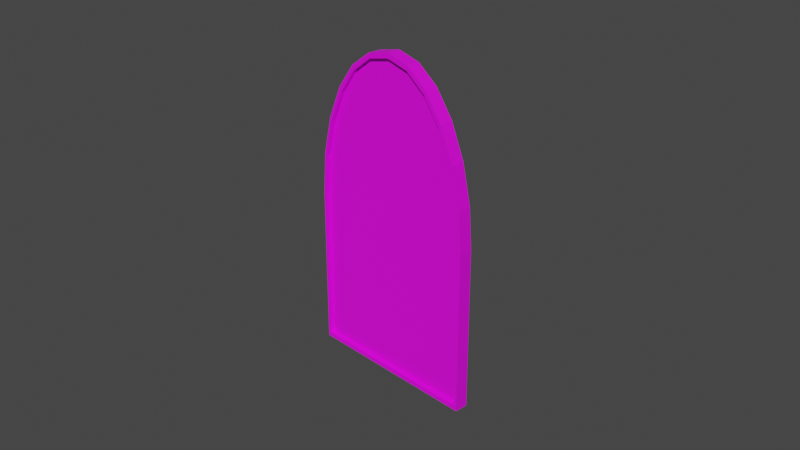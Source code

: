 # Source: summoner.blend  (saved by Blender 3.0.42; exported with 4.5.12 LTS)
import bpy
from mathutils import Matrix  # noqa: F401  (used for matrix-valued properties, if any)

bpy.ops.wm.read_factory_settings(use_empty=True)
scene = bpy.context.scene
scene.name = 'Scene'

# ---- collections
col_collection = bpy.data.collections.new('Collection'); scene.collection.children.link(col_collection)

# ---- images (referenced by path relative to the original .blend; pixels are not part of the script)
import os
ASSET_DIR = os.environ.get("B2B_ASSET_DIR", "")  # directory of the original .blend (textures are referenced by path, not embedded)
HERE = os.path.dirname(os.path.abspath(__file__))  # packed textures are extracted next to this script under _unpacked/

def load_image(name, relpath, width, height, colorspace="sRGB"):
    """Load a texture the original file referenced (path relative to the .blend, or extracted next to this script)."""
    p = next((c for c in (os.path.join(HERE, relpath), os.path.join(ASSET_DIR, relpath)) if relpath and os.path.exists(c)), "")
    if p:
        img = bpy.data.images.load(p, check_existing=True)
        img.name = name
    else:  # same state as the original file: an image datablock whose file is absent (Cycles renders it pink)
        img = bpy.data.images.new(name, width, height)
        img.source = "FILE"
        img.filepath = "//" + (relpath or name)
    img.colorspace_settings.name = colorspace
    return img
img_woodland_jpg = load_image('woodland.jpg', 'woodland.jpg', 1024, 1024, 'sRGB')
img_summoner2_jpg = load_image('summoner2.jpg', 'summoner2.jpg', 1024, 1024, 'sRGB')
img_summoner_jpg = load_image('summoner.jpg', 'summoner.jpg', 1024, 1024, 'sRGB')

# ---- materials (node trees are filled in below, after node groups)
mat_material_003 = bpy.data.materials.new('Material.003')
mat_material_003.use_transparent_shadow = False
mat_back = bpy.data.materials.new('back')
mat_back.use_transparent_shadow = False
mat_front = bpy.data.materials.new('front')
mat_front.use_transparent_shadow = False
mat_front.preview_render_type = 'FLAT'

# ---- material node trees
mat_material_003.use_nodes = True; mat_material_003.node_tree.nodes.clear()
_N = mat_material_003.node_tree.nodes; _L = mat_material_003.node_tree.links
n0 = _N.new('ShaderNodeBsdfPrincipled'); n0.name = 'Principled BSDF'; n0.location = (10, 300)
n0.distribution = 'GGX'
n0.subsurface_method = 'RANDOM_WALK_SKIN'
n0.inputs[3].default_value = 1.45
n0.inputs[27].default_value = (0.0, 0.0, 0.0, 1.0)
n0.inputs[28].default_value = 1.0
n1 = _N.new('ShaderNodeOutputMaterial'); n1.name = 'Material Output'; n1.location = (300, 300)
n2 = _N.new('ShaderNodeTexImage'); n2.name = 'Image Texture'; n2.location = (-280, 280)
n2.image = img_woodland_jpg
_L.new(n0.outputs[0], n1.inputs[0])
_L.new(n2.outputs[0], n0.inputs[0])
n1.is_active_output = True
mat_back.use_nodes = True; mat_back.node_tree.nodes.clear()
_N = mat_back.node_tree.nodes; _L = mat_back.node_tree.links
n0 = _N.new('ShaderNodeBsdfPrincipled'); n0.name = 'Principled BSDF'; n0.location = (10, 300)
n0.distribution = 'GGX'
n0.subsurface_method = 'RANDOM_WALK_SKIN'
n0.inputs[3].default_value = 1.45
n0.inputs[27].default_value = (0.0, 0.0, 0.0, 1.0)
n0.inputs[28].default_value = 1.0
n1 = _N.new('ShaderNodeOutputMaterial'); n1.name = 'Material Output'; n1.location = (300, 300)
n2 = _N.new('ShaderNodeTexImage'); n2.name = 'Image Texture'; n2.location = (-280, 280)
n2.image = img_summoner2_jpg
_L.new(n0.outputs[0], n1.inputs[0])
_L.new(n2.outputs[0], n0.inputs[0])
n1.is_active_output = True
mat_front.use_nodes = True; mat_front.node_tree.nodes.clear()
_N = mat_front.node_tree.nodes; _L = mat_front.node_tree.links
n0 = _N.new('ShaderNodeBsdfPrincipled'); n0.name = 'Principled BSDF'; n0.location = (10, 300)
n0.distribution = 'GGX'
n0.subsurface_method = 'RANDOM_WALK_SKIN'
n0.inputs[3].default_value = 1.45
n0.inputs[27].default_value = (0.0, 0.0, 0.0, 1.0)
n0.inputs[28].default_value = 1.0
n1 = _N.new('ShaderNodeOutputMaterial'); n1.name = 'Material Output'; n1.location = (300, 300)
n2 = _N.new('ShaderNodeTexImage'); n2.name = 'Image Texture'; n2.location = (-280, 280)
n2.image = img_summoner_jpg
_L.new(n0.outputs[0], n1.inputs[0])
_L.new(n2.outputs[0], n0.inputs[0])
n1.is_active_output = True

# ---- world
world_world = bpy.data.worlds.new('World'); scene.world = world_world
world_world.use_nodes = True; world_world.node_tree.nodes.clear()
_N = world_world.node_tree.nodes; _L = world_world.node_tree.links
n0 = _N.new('ShaderNodeOutputWorld'); n0.name = 'World Output'; n0.location = (300, 300)
n1 = _N.new('ShaderNodeBackground'); n1.name = 'Background'; n1.location = (10, 300)
n1.inputs[0].default_value = (0.05088, 0.05088, 0.05088, 1.0)
_L.new(n1.outputs[0], n0.inputs[0])
n0.is_active_output = True
world_world.color = (0.05088, 0.05088, 0.05088)
world_world.use_sun_shadow = False
world_world.sun_shadow_jitter_overblur = 0.0

# ---- cameras
cam_camera = bpy.data.cameras.new('Camera')
cam_camera.clip_end = 100.0
cam_camera.ortho_scale = 7.314

# ---- meshes
me_plane = bpy.data.meshes.new('Plane')
me_plane.from_pydata([(-1.0, 1.0, 0.0), (1.0, 1.0, 0.0), (-0.008888, -1.0, 0.0), (-1.0, -0.008888, 0.0), (-0.2654, -0.9662, 0.0), (-0.5044, -0.8672, 0.0), (-0.7097, -0.7097, 0.0), (-0.8672, -0.5044, 0.0), (-0.9662, -0.2654, 0.0), (1.0, -0.008888, 0.0), (0.008888, -1.0, 0.0), (0.9662, -0.2654, 0.0), (0.8672, -0.5044, 0.0), (0.7097, -0.7097, 0.0), (0.5044, -0.8672, 0.0), (0.2654, -0.9662, 0.0), (1.0, 1.0, 0.1479), (-1.0, 1.0, 0.1479), (-1.0, -0.008888, 0.1479), (-0.9662, -0.2654, 0.1479), (-0.8672, -0.5044, 0.1479), (-0.7097, -0.7097, 0.1479), (-0.5044, -0.8672, 0.1479), (-0.2654, -0.9662, 0.1479), (-0.008888, -1.0, 0.1479), (0.008888, -1.0, 0.1479), (0.2654, -0.9662, 0.1479), (0.5044, -0.8672, 0.1479), (0.7097, -0.7097, 0.1479), (0.8672, -0.5044, 0.1479), (0.9662, -0.2654, 0.1479), (1.0, -0.008888, 0.1479), (0.973, 0.973, 0.1479), (-0.973, 0.973, 0.1479), (-0.9684, -0.006816, 0.1479), (-0.9352, -0.2571, 0.1479), (-0.8377, -0.4874, 0.1479), (-0.6827, -0.6827, 0.1479), (-0.4874, -0.8377, 0.1479), (-0.2571, -0.9352, 0.1479), (-0.006816, -0.9684, 0.1479), (0.006816, -0.9684, 0.1479), (0.2571, -0.9352, 0.1479), (0.4874, -0.8377, 0.1479), (0.6827, -0.6827, 0.1479), (0.8377, -0.4874, 0.1479), (0.9352, -0.2571, 0.1479), (0.9684, -0.006816, 0.1479), (0.973, 0.973, 0.09825), (-0.973, 0.973, 0.09825), (-0.9684, -0.006816, 0.09825), (-0.9352, -0.2571, 0.09825), (-0.8377, -0.4874, 0.09825), (-0.6827, -0.6827, 0.09825), (-0.4874, -0.8377, 0.09825), (-0.2571, -0.9352, 0.09825), (-0.006816, -0.9684, 0.09825), (0.006816, -0.9684, 0.09825), (0.2571, -0.9352, 0.09825), (0.4874, -0.8377, 0.09825), (0.6827, -0.6827, 0.09825), (0.8377, -0.4874, 0.09825), (0.9352, -0.2571, 0.09825), (0.9684, -0.006816, 0.09825), (0.9746, 0.9746, 0.0), (-0.9746, 0.9746, 0.0), (-0.9703, -0.006942, 0.0), (-0.937, -0.2576, 0.0), (-0.8395, -0.4884, 0.0), (-0.6843, -0.6843, 0.0), (-0.4884, -0.8395, 0.0), (-0.2576, -0.937, 0.0), (-0.006942, -0.9703, 0.0), (0.006942, -0.9703, 0.0), (0.2576, -0.937, 0.0), (0.4884, -0.8395, 0.0), (0.6843, -0.6843, 0.0), (0.8395, -0.4884, 0.0), (0.937, -0.2576, 0.0), (0.9703, -0.006942, 0.0), (0.9746, 0.9746, 0.0519), (-0.9746, 0.9746, 0.0519), (-0.9703, -0.006942, 0.0519), (-0.937, -0.2576, 0.0519), (-0.8395, -0.4884, 0.0519), (-0.6843, -0.6843, 0.0519), (-0.4884, -0.8395, 0.0519), (-0.2576, -0.937, 0.0519), (-0.006942, -0.9703, 0.0519), (0.006942, -0.9703, 0.0519), (0.2576, -0.937, 0.0519), (0.4884, -0.8395, 0.0519), (0.6843, -0.6843, 0.0519), (0.8395, -0.4884, 0.0519), (0.937, -0.2576, 0.0519), (0.9703, -0.006942, 0.0519)], [], [(11, 12, 77, 78), (28, 29, 45, 44), (12, 11, 30, 29), (5, 4, 23, 22), (11, 9, 31, 30), (4, 2, 24, 23), (1, 0, 17, 16), (9, 1, 16, 31), (2, 10, 25, 24), (0, 3, 18, 17), (10, 15, 26, 25), (3, 8, 19, 18), (15, 14, 27, 26), (8, 7, 20, 19), (14, 13, 28, 27), (7, 6, 21, 20), (13, 12, 29, 28), (6, 5, 22, 21), (34, 35, 51, 50), (21, 22, 38, 37), (29, 30, 46, 45), (22, 23, 39, 38), (30, 31, 47, 46), (23, 24, 40, 39), (16, 17, 33, 32), (31, 16, 32, 47), (24, 25, 41, 40), (17, 18, 34, 33), (25, 26, 42, 41), (18, 19, 35, 34), (26, 27, 43, 42), (19, 20, 36, 35), (27, 28, 44, 43), (20, 21, 37, 36), (42, 43, 59, 58), (35, 36, 52, 51), (43, 44, 60, 59), (36, 37, 53, 52), (44, 45, 61, 60), (37, 38, 54, 53), (45, 46, 62, 61), (38, 39, 55, 54), (46, 47, 63, 62), (39, 40, 56, 55), (32, 33, 49, 48), (47, 32, 48, 63), (40, 41, 57, 56), (33, 34, 50, 49), (41, 42, 58, 57), (77, 76, 92, 93), (4, 5, 70, 71), (9, 11, 78, 79), (2, 4, 71, 72), (0, 1, 64, 65), (1, 9, 79, 64), (10, 2, 72, 73), (3, 0, 65, 66), (15, 10, 73, 74), (8, 3, 66, 67), (14, 15, 74, 75), (7, 8, 67, 68), (13, 14, 75, 76), (6, 7, 68, 69), (12, 13, 76, 77), (5, 6, 69, 70), (70, 69, 85, 86), (78, 77, 93, 94), (71, 70, 86, 87), (79, 78, 94, 95), (72, 71, 87, 88), (65, 64, 80, 81), (64, 79, 95, 80), (73, 72, 88, 89), (66, 65, 81, 82), (74, 73, 89, 90), (67, 66, 82, 83), (75, 74, 90, 91), (68, 67, 83, 84), (76, 75, 91, 92), (69, 68, 84, 85)])
_uv = me_plane.uv_layers.new(name='UVMap')
_uv.uv.foreach_set('vector', [0.1267, 0.8483, 0.139, 0.8778, 0.1424, 0.8758, 0.1303, 0.8473, 0.1584, 0.9031, 0.139, 0.8778, 0.1426, 0.8757, 0.1617, 0.8998, 0.139, 0.8778, 0.1267, 0.8483, 0.1267, 0.8483, 0.139, 0.8778, 0.3082, 0.9224, 0.2787, 0.9347, 0.2787, 0.9347, 0.3082, 0.9224, 0.1267, 0.8483, 0.1225, 0.8166, 0.1225, 0.8166, 0.1267, 0.8483, 0.2787, 0.9347, 0.2471, 0.9389, 0.2471, 0.9389, 0.2787, 0.9347, 0.1224, 0.6922, 0.3691, 0.692, 0.3691, 0.692, 0.1224, 0.6922, 0.1225, 0.8166, 0.1224, 0.6922, 0.1224, 0.6922, 0.1225, 0.8166, 0.2471, 0.9389, 0.2449, 0.9389, 0.2449, 0.9389, 0.2471, 0.9389, 0.3691, 0.692, 0.3693, 0.8165, 0.3693, 0.8165, 0.3691, 0.692, 0.2449, 0.9389, 0.2133, 0.9347, 0.2133, 0.9347, 0.2449, 0.9389, 0.3693, 0.8165, 0.3651, 0.8482, 0.3651, 0.8482, 0.3693, 0.8165, 0.2133, 0.9347, 0.1837, 0.9225, 0.1837, 0.9225, 0.2133, 0.9347, 0.3651, 0.8482, 0.3529, 0.8777, 0.3529, 0.8777, 0.3651, 0.8482, 0.1837, 0.9225, 0.1584, 0.9031, 0.1584, 0.9031, 0.1837, 0.9225, 0.3529, 0.8777, 0.3335, 0.903, 0.3335, 0.903, 0.3529, 0.8777, 0.1584, 0.9031, 0.139, 0.8778, 0.139, 0.8778, 0.1584, 0.9031, 0.3335, 0.903, 0.3082, 0.9224, 0.3082, 0.9224, 0.3335, 0.903, 0.3654, 0.8163, 0.3613, 0.8471, 0.3613, 0.8471, 0.3654, 0.8163, 0.3335, 0.903, 0.3082, 0.9224, 0.3061, 0.9188, 0.3302, 0.8997, 0.139, 0.8778, 0.1267, 0.8483, 0.1305, 0.8473, 0.1426, 0.8757, 0.3082, 0.9224, 0.2787, 0.9347, 0.2777, 0.9308, 0.3061, 0.9188, 0.1267, 0.8483, 0.1225, 0.8166, 0.1264, 0.8164, 0.1305, 0.8473, 0.2787, 0.9347, 0.2471, 0.9389, 0.2468, 0.935, 0.2777, 0.9308, 0.1224, 0.6922, 0.3691, 0.692, 0.3658, 0.6954, 0.1257, 0.6955, 0.1225, 0.8166, 0.1224, 0.6922, 0.1257, 0.6955, 0.1264, 0.8164, 0.2471, 0.9389, 0.2449, 0.9389, 0.2452, 0.935, 0.2468, 0.935, 0.3691, 0.692, 0.3693, 0.8165, 0.3654, 0.8163, 0.3658, 0.6954, 0.2449, 0.9389, 0.2133, 0.9347, 0.2143, 0.9309, 0.2452, 0.935, 0.3693, 0.8165, 0.3651, 0.8482, 0.3613, 0.8471, 0.3654, 0.8163, 0.2133, 0.9347, 0.1837, 0.9225, 0.1858, 0.9189, 0.2143, 0.9309, 0.3651, 0.8482, 0.3529, 0.8777, 0.3493, 0.8756, 0.3613, 0.8471, 0.1837, 0.9225, 0.1584, 0.9031, 0.1617, 0.8998, 0.1858, 0.9189, 0.3529, 0.8777, 0.3335, 0.903, 0.3302, 0.8997, 0.3493, 0.8756, 0.2143, 0.9309, 0.1858, 0.9189, 0.1858, 0.9189, 0.2143, 0.9309, 0.3613, 0.8471, 0.3493, 0.8756, 0.3493, 0.8756, 0.3613, 0.8471, 0.1858, 0.9189, 0.1617, 0.8998, 0.1617, 0.8998, 0.1858, 0.9189, 0.3493, 0.8756, 0.3302, 0.8997, 0.3302, 0.8997, 0.3493, 0.8756, 0.1617, 0.8998, 0.1426, 0.8757, 0.1426, 0.8757, 0.1617, 0.8998, 0.3302, 0.8997, 0.3061, 0.9188, 0.3061, 0.9188, 0.3302, 0.8997, 0.1426, 0.8757, 0.1305, 0.8473, 0.1305, 0.8473, 0.1426, 0.8757, 0.3061, 0.9188, 0.2777, 0.9308, 0.2777, 0.9308, 0.3061, 0.9188, 0.1305, 0.8473, 0.1264, 0.8164, 0.1264, 0.8164, 0.1305, 0.8473, 0.2777, 0.9308, 0.2468, 0.935, 0.2468, 0.935, 0.2777, 0.9308, 0.1257, 0.6955, 0.3658, 0.6954, 0.3658, 0.6954, 0.1257, 0.6955, 0.1264, 0.8164, 0.1257, 0.6955, 0.1257, 0.6955, 0.1264, 0.8164, 0.2468, 0.935, 0.2452, 0.935, 0.2452, 0.935, 0.2468, 0.935, 0.3658, 0.6954, 0.3654, 0.8163, 0.3654, 0.8163, 0.3658, 0.6954, 0.2452, 0.935, 0.2143, 0.9309, 0.2143, 0.9309, 0.2452, 0.935, 0.1424, 0.8758, 0.1615, 0.9, 0.1615, 0.9, 0.1424, 0.8758, 0.2787, 0.9347, 0.3082, 0.9224, 0.3062, 0.919, 0.2778, 0.9311, 0.1225, 0.8166, 0.1267, 0.8483, 0.1303, 0.8473, 0.1262, 0.8164, 0.2471, 0.9389, 0.2787, 0.9347, 0.2778, 0.9311, 0.2469, 0.9352, 0.3691, 0.692, 0.1224, 0.6922, 0.1255, 0.6953, 0.366, 0.6952, 0.1224, 0.6922, 0.1225, 0.8166, 0.1262, 0.8164, 0.1255, 0.6953, 0.2449, 0.9389, 0.2471, 0.9389, 0.2469, 0.9352, 0.2451, 0.9352, 0.3693, 0.8165, 0.3691, 0.692, 0.366, 0.6952, 0.3656, 0.8163, 0.2133, 0.9347, 0.2449, 0.9389, 0.2451, 0.9352, 0.2142, 0.9311, 0.3651, 0.8482, 0.3693, 0.8165, 0.3656, 0.8163, 0.3615, 0.8472, 0.1837, 0.9225, 0.2133, 0.9347, 0.2142, 0.9311, 0.1857, 0.9191, 0.3529, 0.8777, 0.3651, 0.8482, 0.3615, 0.8472, 0.3495, 0.8757, 0.1584, 0.9031, 0.1837, 0.9225, 0.1857, 0.9191, 0.1615, 0.9, 0.3335, 0.903, 0.3529, 0.8777, 0.3495, 0.8757, 0.3304, 0.8999, 0.139, 0.8778, 0.1584, 0.9031, 0.1615, 0.9, 0.1424, 0.8758, 0.3082, 0.9224, 0.3335, 0.903, 0.3304, 0.8999, 0.3062, 0.919, 0.3062, 0.919, 0.3304, 0.8999, 0.3304, 0.8999, 0.3062, 0.919, 0.1303, 0.8473, 0.1424, 0.8758, 0.1424, 0.8758, 0.1303, 0.8473, 0.2778, 0.9311, 0.3062, 0.919, 0.3062, 0.919, 0.2778, 0.9311, 0.1262, 0.8164, 0.1303, 0.8473, 0.1303, 0.8473, 0.1262, 0.8164, 0.2469, 0.9352, 0.2778, 0.9311, 0.2778, 0.9311, 0.2469, 0.9352, 0.366, 0.6952, 0.1255, 0.6953, 0.1255, 0.6953, 0.366, 0.6952, 0.1255, 0.6953, 0.1262, 0.8164, 0.1262, 0.8164, 0.1255, 0.6953, 0.2451, 0.9352, 0.2469, 0.9352, 0.2469, 0.9352, 0.2451, 0.9352, 0.3656, 0.8163, 0.366, 0.6952, 0.366, 0.6952, 0.3656, 0.8163, 0.2142, 0.9311, 0.2451, 0.9352, 0.2451, 0.9352, 0.2142, 0.9311, 0.3615, 0.8472, 0.3656, 0.8163, 0.3656, 0.8163, 0.3615, 0.8472, 0.1857, 0.9191, 0.2142, 0.9311, 0.2142, 0.9311, 0.1857, 0.9191, 0.3495, 0.8757, 0.3615, 0.8472, 0.3615, 0.8472, 0.3495, 0.8757, 0.1615, 0.9, 0.1857, 0.9191, 0.1857, 0.9191, 0.1615, 0.9, 0.3304, 0.8999, 0.3495, 0.8757, 0.3495, 0.8757, 0.3304, 0.8999])
me_plane.materials.append(mat_material_003)
me_plane.use_remesh_fix_poles = True
me_plane.use_remesh_preserve_attributes = False
me_plane.update()
me_plane_001 = bpy.data.meshes.new('Plane.001')
me_plane_001.from_pydata([(0.9746, 0.9746, 0.0519), (-0.9746, 0.9746, 0.0519), (-0.9703, -0.006942, 0.0519), (-0.937, -0.2576, 0.0519), (-0.8395, -0.4884, 0.0519), (-0.6843, -0.6843, 0.0519), (-0.4884, -0.8395, 0.0519), (-0.2576, -0.937, 0.0519), (-0.006942, -0.9703, 0.0519), (0.006942, -0.9703, 0.0519), (0.2576, -0.937, 0.0519), (0.4884, -0.8395, 0.0519), (0.6843, -0.6843, 0.0519), (0.8395, -0.4884, 0.0519), (0.937, -0.2576, 0.0519), (0.9703, -0.006942, 0.0519)], [], [(2, 1, 0, 15, 14, 13, 12, 11, 10, 9, 8, 7, 6, 5, 4, 3)])
_uv = me_plane_001.uv_layers.new(name='UVMap')
_uv.uv.foreach_set('vector', [0.377, 0.4627, 0.3774, 0.199, 0.1575, 0.1991, 0.1581, 0.4628, 0.1619, 0.4911, 0.1729, 0.5171, 0.1904, 0.5392, 0.2125, 0.5567, 0.2386, 0.5677, 0.2669, 0.5714, 0.2684, 0.5714, 0.2967, 0.5677, 0.3228, 0.5566, 0.3448, 0.5391, 0.3623, 0.517, 0.3733, 0.491])
me_plane_001.materials.append(mat_back)
me_plane_001.use_remesh_fix_poles = True
me_plane_001.use_remesh_preserve_attributes = False
me_plane_001.update()
me_plane_002 = bpy.data.meshes.new('Plane.002')
me_plane_002.from_pydata([(0.973, 0.973, 0.09825), (-0.973, 0.973, 0.09825), (-0.9684, -0.006816, 0.09825), (-0.9352, -0.2571, 0.09825), (-0.8377, -0.4874, 0.09825), (-0.6827, -0.6827, 0.09825), (-0.4874, -0.8377, 0.09825), (-0.2571, -0.9352, 0.09825), (-0.006816, -0.9684, 0.09825), (0.006816, -0.9684, 0.09825), (0.2571, -0.9352, 0.09825), (0.4874, -0.8377, 0.09825), (0.6827, -0.6827, 0.09825), (0.8377, -0.4874, 0.09825), (0.9352, -0.2571, 0.09825), (0.9684, -0.006816, 0.09825)], [], [(2, 3, 4, 5, 6, 7, 8, 9, 10, 11, 12, 13, 14, 15, 0, 1)])
_uv = me_plane_002.uv_layers.new(name='UVMap')
_uv.uv.foreach_set('vector', [0.37, 0.6134, 0.365, 0.7405, 0.35, 0.7595, 0.3263, 0.8558, 0.2963, 0.8796, 0.261, 0.8946, 0.2225, 0.8997, 0.2205, 0.8997, 0.182, 0.8946, 0.1467, 0.8797, 0.1167, 0.8559, 0.09282, 0.7596, 0.07783, 0.7406, 0.07269, 0.6136, 0.07185, 0.309, 0.3706, 0.3089])
me_plane_002.materials.append(mat_front)
me_plane_002.use_remesh_fix_poles = True
me_plane_002.use_remesh_preserve_attributes = False
me_plane_002.update()

# ---- objects
ob_camera = bpy.data.objects.new('Camera', cam_camera)
ob_plane = bpy.data.objects.new('Plane', me_plane)
ob_plane_001 = bpy.data.objects.new('Plane.001', me_plane_001)
ob_plane_002 = bpy.data.objects.new('Plane.002', me_plane_002)

# ---- transforms, parenting, visibility, modifiers, constraints
ob_camera.location = (7.359, -6.926, 4.958)
ob_camera.rotation_euler = (1.109, 0.0, 0.8149)
ob_camera.lock_rotations_4d = False
ob_camera.empty_display_type = 'ARROWS'
ob_camera.color = (0.0, 0.0, 0.0, 0.0)
ob_camera.display_type = 'WIRE'
ob_camera.lineart.crease_threshold = 0.0
ob_plane.location = (0.0, 0.0, 0.0)
ob_plane.rotation_euler = (1.571, 0.0, 0.0)
ob_plane.scale = (1.0, -1.775, 1.0)
ob_plane_001.location = (0.0, 0.0, 0.0)
ob_plane_001.rotation_euler = (1.571, 0.0, 0.0)
ob_plane_001.scale = (1.0, -1.775, 1.0)
ob_plane_002.location = (0.0, 0.0, 0.0)
ob_plane_002.rotation_euler = (1.571, 0.0, 0.0)
ob_plane_002.scale = (1.0, -1.775, 1.0)

# ---- collection membership
col_collection.objects.link(ob_camera)
col_collection.objects.link(ob_plane)
col_collection.objects.link(ob_plane_001)
col_collection.objects.link(ob_plane_002)

# ---- scene / render settings (as saved in the file)
scene.camera = ob_camera
scene.frame_start = 1; scene.frame_end = 250; scene.frame_set(1)
scene.render.engine = 'BLENDER_EEVEE_NEXT'
scene.cycles.sampling_pattern = 'TABULATED_SOBOL'
scene.cycles.use_light_tree = False
scene.view_settings.view_transform = 'Filmic'
bpy.context.view_layer.update()

# ---- added for rendering (the .blend has no usable light): sun
light_auto_sun = bpy.data.lights.new('AutoSun', 'SUN')
light_auto_sun.energy = 3.0
light_auto_sun.angle = 0.0523599
ob_auto_sun = bpy.data.objects.new('AutoSun', light_auto_sun)
scene.collection.objects.link(ob_auto_sun)
ob_auto_sun.rotation_euler = (0.872665, 0.174533, 0.523599)
bpy.context.view_layer.update()
